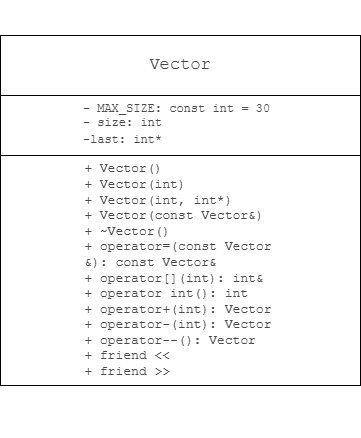

The diagram above was exported from draw.io. Its source (the exported page's mxGraphModel, read from the mxfile embedded in the PNG):
<mxGraphModel dx="1293" dy="875" grid="1" gridSize="10" guides="1" tooltips="1" connect="1" arrows="1" fold="1" page="1" pageScale="1" pageWidth="827" pageHeight="1169" background="#ffffff" math="0" shadow="0">
  <root>
    <mxCell id="0" />
    <mxCell id="1" parent="0" />
    <mxCell id="NteTV7TnRov_-tMzhgkC-2" value="&lt;pre style=&quot;overflow: auto; padding: 9.144px 13.716px; text-wrap-mode: wrap; word-break: break-all; color: rgb(73, 73, 73); margin-top: 0px !important; margin-bottom: 0px !important;&quot;&gt;&lt;pre style=&quot;font-family: Menlo, &amp;quot;Roboto Mono&amp;quot;, &amp;quot;Courier New&amp;quot;, Courier, monospace, Inter, sans-serif; overflow: auto; padding: 9.144px 13.716px; text-wrap-mode: wrap; word-break: break-all; margin-top: 0px !important; margin-bottom: 0px !important;&quot;&gt;&lt;pre style=&quot;font-family: Menlo, &amp;quot;Roboto Mono&amp;quot;, &amp;quot;Courier New&amp;quot;, Courier, monospace, Inter, sans-serif; overflow: auto; padding: 9.144px 13.716px; text-wrap-mode: wrap; word-break: break-all; margin-top: 0px !important; margin-bottom: 0px !important;&quot;&gt;&lt;div style=&quot;&quot;&gt;&lt;pre style=&quot;font-family: Menlo, &amp;quot;Roboto Mono&amp;quot;, &amp;quot;Courier New&amp;quot;, Courier, monospace, Inter, sans-serif; overflow: auto; padding: 9.144px 13.716px; text-wrap-mode: wrap; word-break: break-all; margin-top: 0px !important; margin-bottom: 0px !important;&quot;&gt;&lt;pre style=&quot;font-family: Menlo, &amp;quot;Roboto Mono&amp;quot;, &amp;quot;Courier New&amp;quot;, Courier, monospace, Inter, sans-serif; overflow: auto; padding: 9.144px 13.716px; text-wrap-mode: wrap; word-break: break-all; margin-top: 0px !important; margin-bottom: 0px !important;&quot;&gt;&lt;pre style=&quot;font-family: Menlo, &amp;quot;Roboto Mono&amp;quot;, &amp;quot;Courier New&amp;quot;, Courier, monospace, Inter, sans-serif; overflow: auto; padding: 9.144px 13.716px; text-wrap-mode: wrap; word-break: break-all; margin-top: 0px !important; margin-bottom: 0px !important;&quot;&gt;&lt;font style=&quot;font-size: 13px;&quot;&gt;+ Vector()          &lt;br&gt;+ Vector(int)      &lt;br&gt;+ Vector(int, int*) &lt;br&gt;+ Vector(const Vector&amp;amp;) &lt;br&gt;+ ~Vector()         &lt;br&gt;+ operator=(const Vector&amp;amp;): const Vector&amp;amp; &lt;br&gt;+ operator[](int): int&amp;amp; &lt;br&gt;+ operator int(): int &lt;br&gt;+ operator+(int): Vector &lt;br&gt;+ operator-(int): Vector &lt;br&gt;+ operator--(): Vector &lt;br&gt;+ friend &amp;lt;&amp;lt;         &lt;br&gt;+ friend &amp;gt;&amp;gt;  &lt;/font&gt;&lt;/pre&gt;&lt;/pre&gt;&lt;/pre&gt;&lt;/div&gt;&lt;/pre&gt;&lt;/pre&gt;&lt;/pre&gt;" style="rounded=0;whiteSpace=wrap;html=1;align=left;" parent="1" vertex="1">
      <mxGeometry x="220" y="560" width="360" height="230" as="geometry" />
    </mxCell>
    <mxCell id="NteTV7TnRov_-tMzhgkC-3" value="&lt;pre style=&quot;overflow: auto; padding: 9.144px 13.716px; text-wrap-mode: wrap; word-break: break-all; color: rgb(73, 73, 73); margin-top: 0px !important; margin-bottom: 0px !important;&quot;&gt;&lt;pre style=&quot;font-family: Menlo, &amp;quot;Roboto Mono&amp;quot;, &amp;quot;Courier New&amp;quot;, Courier, monospace, Inter, sans-serif; overflow: auto; padding: 9.144px 13.716px; text-wrap-mode: wrap; word-break: break-all; margin-top: 0px !important; margin-bottom: 0px !important;&quot;&gt;&lt;pre style=&quot;font-family: Menlo, &amp;quot;Roboto Mono&amp;quot;, &amp;quot;Courier New&amp;quot;, Courier, monospace, Inter, sans-serif; overflow: auto; padding: 9.144px 13.716px; text-wrap-mode: wrap; word-break: break-all; margin-top: 0px !important; margin-bottom: 0px !important;&quot;&gt;&lt;pre style=&quot;font-family: Menlo, &amp;quot;Roboto Mono&amp;quot;, &amp;quot;Courier New&amp;quot;, Courier, monospace, Inter, sans-serif; overflow: auto; padding: 9.144px 13.716px; text-wrap-mode: wrap; word-break: break-all; margin-top: 0px !important; margin-bottom: 0px !important;&quot;&gt;&lt;pre style=&quot;font-family: Menlo, &amp;quot;Roboto Mono&amp;quot;, &amp;quot;Courier New&amp;quot;, Courier, monospace, Inter, sans-serif; overflow: auto; padding: 9.144px 13.716px; text-wrap-mode: wrap; word-break: break-all; margin-top: 0px !important; margin-bottom: 0px !important;&quot;&gt;&lt;div style=&quot;text-align: left;&quot;&gt;&lt;span style=&quot;white-space-collapse: collapse; color: light-dark(rgb(73, 73, 73), rgb(174, 174, 174)); background-color: transparent;&quot;&gt;&lt;font&gt;- MAX_SIZE: const int = 30&amp;nbsp;&lt;/font&gt;&lt;/span&gt;&lt;/div&gt;&lt;div style=&quot;text-align: left;&quot;&gt;&lt;span style=&quot;white-space-collapse: collapse; color: light-dark(rgb(73, 73, 73), rgb(174, 174, 174)); background-color: transparent;&quot;&gt;&lt;font&gt;- size: int&lt;/font&gt;&lt;/span&gt;&lt;/div&gt;&lt;div style=&quot;text-align: left;&quot;&gt;&lt;font&gt;&lt;font style=&quot;white-space-collapse: collapse; color: light-dark(rgb(73, 73, 73), rgb(174, 174, 174)); background-color: transparent;&quot;&gt;-last: int*&lt;/font&gt;&lt;font style=&quot;white-space-collapse: collapse; color: light-dark(rgb(73, 73, 73), rgb(174, 174, 174)); background-color: transparent;&quot;&gt;&amp;nbsp;&lt;/font&gt;&lt;/font&gt;&lt;font style=&quot;white-space-collapse: collapse; color: light-dark(rgb(73, 73, 73), rgb(174, 174, 174)); background-color: transparent; font-size: 16px;&quot;&gt;&amp;nbsp;&lt;/font&gt;&lt;/div&gt;&lt;/pre&gt;&lt;/pre&gt;&lt;/pre&gt;&lt;/pre&gt;&lt;/pre&gt;" style="rounded=0;whiteSpace=wrap;html=1;" parent="1" vertex="1">
      <mxGeometry x="220" y="500" width="360" height="60" as="geometry" />
    </mxCell>
    <mxCell id="NteTV7TnRov_-tMzhgkC-4" value="&lt;pre style=&quot;overflow: auto; padding: 9.144px 13.716px; text-wrap-mode: wrap; word-break: break-all; color: rgb(73, 73, 73); text-align: start; margin-top: 0px !important; margin-bottom: 0px !important;&quot;&gt;&lt;pre style=&quot;font-family: Menlo, &amp;quot;Roboto Mono&amp;quot;, &amp;quot;Courier New&amp;quot;, Courier, monospace, Inter, sans-serif; overflow: auto; padding: 9.144px 13.716px; text-wrap-mode: wrap; word-break: break-all; margin-top: 0px !important; margin-bottom: 0px !important;&quot;&gt;&lt;pre style=&quot;font-family: Menlo, &amp;quot;Roboto Mono&amp;quot;, &amp;quot;Courier New&amp;quot;, Courier, monospace, Inter, sans-serif; overflow: auto; padding: 9.144px 13.716px; text-wrap-mode: wrap; word-break: break-all; margin-top: 0px !important; margin-bottom: 0px !important;&quot;&gt;&lt;pre style=&quot;font-family: Menlo, &amp;quot;Roboto Mono&amp;quot;, &amp;quot;Courier New&amp;quot;, Courier, monospace, Inter, sans-serif; overflow: auto; padding: 9.144px 13.716px; text-wrap-mode: wrap; word-break: break-all; margin-top: 0px !important; margin-bottom: 0px !important;&quot;&gt;&lt;pre style=&quot;font-family: Menlo, &amp;quot;Roboto Mono&amp;quot;, &amp;quot;Courier New&amp;quot;, Courier, monospace, Inter, sans-serif; overflow: auto; padding: 9.144px 13.716px; text-wrap-mode: wrap; word-break: break-all; margin-top: 0px !important; margin-bottom: 0px !important;&quot;&gt;&lt;pre style=&quot;font-family: Menlo, &amp;quot;Roboto Mono&amp;quot;, &amp;quot;Courier New&amp;quot;, Courier, monospace, Inter, sans-serif; overflow: auto; padding: 9.144px 13.716px; text-wrap-mode: wrap; word-break: break-all; margin-top: 0px !important; margin-bottom: 0px !important;&quot;&gt;&lt;font style=&quot;font-size: 17px;&quot;&gt;Vector&lt;/font&gt;&lt;/pre&gt;&lt;/pre&gt;&lt;/pre&gt;&lt;/pre&gt;&lt;/pre&gt;&lt;/pre&gt;" style="rounded=0;whiteSpace=wrap;html=1;" parent="1" vertex="1">
      <mxGeometry x="220" y="440" width="360" height="60" as="geometry" />
    </mxCell>
  </root>
</mxGraphModel>